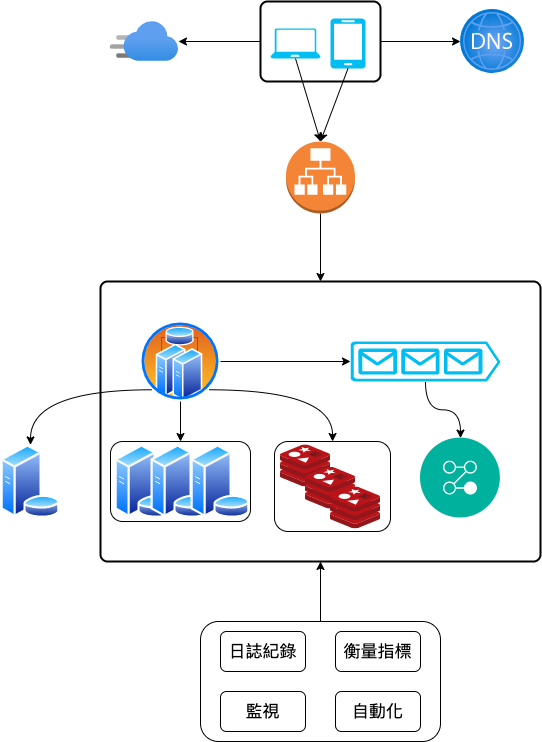

The diagram above was exported from draw.io. Its source (the exported page's mxGraphModel, read from the mxfile embedded in the PNG):
<mxGraphModel dx="1009" dy="666" grid="1" gridSize="10" guides="1" tooltips="1" connect="1" arrows="1" fold="1" page="1" pageScale="1" pageWidth="827" pageHeight="1169" math="0" shadow="0">
  <root>
    <mxCell id="0" />
    <mxCell id="1" parent="0" />
    <mxCell id="g9gYidOIiPqznqBxDtvG-24" value="" style="rounded=1;whiteSpace=wrap;html=1;absoluteArcSize=1;arcSize=14;strokeWidth=2;" vertex="1" parent="1">
      <mxGeometry x="220" y="360" width="440" height="280" as="geometry" />
    </mxCell>
    <mxCell id="g9gYidOIiPqznqBxDtvG-1" value="" style="aspect=fixed;html=1;points=[];align=center;image;fontSize=12;image=img/lib/azure2/networking/DNS_Zones.svg;" vertex="1" parent="1">
      <mxGeometry x="580" y="88" width="64" height="64" as="geometry" />
    </mxCell>
    <mxCell id="g9gYidOIiPqznqBxDtvG-2" value="" style="rounded=1;whiteSpace=wrap;html=1;absoluteArcSize=1;arcSize=14;strokeWidth=2;" vertex="1" parent="1">
      <mxGeometry x="380" y="80" width="120" height="80" as="geometry" />
    </mxCell>
    <mxCell id="g9gYidOIiPqznqBxDtvG-3" value="" style="verticalLabelPosition=bottom;html=1;verticalAlign=top;align=center;strokeColor=none;fillColor=#00BEF2;shape=mxgraph.azure.mobile;pointerEvents=1;" vertex="1" parent="1">
      <mxGeometry x="450" y="97" width="35" height="50" as="geometry" />
    </mxCell>
    <mxCell id="g9gYidOIiPqznqBxDtvG-4" value="" style="verticalLabelPosition=bottom;html=1;verticalAlign=top;align=center;strokeColor=none;fillColor=#00BEF2;shape=mxgraph.azure.laptop;pointerEvents=1;" vertex="1" parent="1">
      <mxGeometry x="390" y="107" width="50" height="30" as="geometry" />
    </mxCell>
    <mxCell id="g9gYidOIiPqznqBxDtvG-5" value="" style="aspect=fixed;html=1;points=[];align=center;image;fontSize=12;image=img/lib/azure2/app_services/CDN_Profiles.svg;" vertex="1" parent="1">
      <mxGeometry x="230" y="100" width="68" height="40" as="geometry" />
    </mxCell>
    <mxCell id="g9gYidOIiPqznqBxDtvG-28" style="edgeStyle=orthogonalEdgeStyle;rounded=0;orthogonalLoop=1;jettySize=auto;html=1;entryX=0.5;entryY=0;entryDx=0;entryDy=0;" edge="1" parent="1" source="g9gYidOIiPqznqBxDtvG-18" target="g9gYidOIiPqznqBxDtvG-24">
      <mxGeometry relative="1" as="geometry" />
    </mxCell>
    <mxCell id="g9gYidOIiPqznqBxDtvG-18" value="" style="outlineConnect=0;dashed=0;verticalLabelPosition=bottom;verticalAlign=top;align=center;html=1;shape=mxgraph.aws3.application_load_balancer;fillColor=#F58536;gradientColor=none;" vertex="1" parent="1">
      <mxGeometry x="405.5" y="220" width="69" height="72" as="geometry" />
    </mxCell>
    <mxCell id="g9gYidOIiPqznqBxDtvG-20" value="" style="endArrow=classic;html=1;rounded=0;exitX=0;exitY=0.5;exitDx=0;exitDy=0;" edge="1" parent="1" source="g9gYidOIiPqznqBxDtvG-2" target="g9gYidOIiPqznqBxDtvG-5">
      <mxGeometry width="50" height="50" relative="1" as="geometry">
        <mxPoint x="320" y="270" as="sourcePoint" />
        <mxPoint x="370" y="220" as="targetPoint" />
      </mxGeometry>
    </mxCell>
    <mxCell id="g9gYidOIiPqznqBxDtvG-21" value="" style="endArrow=classic;html=1;rounded=0;exitX=1;exitY=0.5;exitDx=0;exitDy=0;" edge="1" parent="1" source="g9gYidOIiPqznqBxDtvG-2" target="g9gYidOIiPqznqBxDtvG-1">
      <mxGeometry width="50" height="50" relative="1" as="geometry">
        <mxPoint x="310" y="260" as="sourcePoint" />
        <mxPoint x="360" y="210" as="targetPoint" />
      </mxGeometry>
    </mxCell>
    <mxCell id="g9gYidOIiPqznqBxDtvG-22" value="" style="endArrow=classic;html=1;rounded=0;exitX=0.5;exitY=1;exitDx=0;exitDy=0;exitPerimeter=0;entryX=0.5;entryY=0;entryDx=0;entryDy=0;entryPerimeter=0;" edge="1" parent="1" source="g9gYidOIiPqznqBxDtvG-4" target="g9gYidOIiPqznqBxDtvG-18">
      <mxGeometry width="50" height="50" relative="1" as="geometry">
        <mxPoint x="310" y="260" as="sourcePoint" />
        <mxPoint x="360" y="210" as="targetPoint" />
      </mxGeometry>
    </mxCell>
    <mxCell id="g9gYidOIiPqznqBxDtvG-23" value="" style="endArrow=classic;html=1;rounded=0;exitX=0.5;exitY=1;exitDx=0;exitDy=0;exitPerimeter=0;entryX=0.5;entryY=0;entryDx=0;entryDy=0;entryPerimeter=0;" edge="1" parent="1" source="g9gYidOIiPqznqBxDtvG-3" target="g9gYidOIiPqznqBxDtvG-18">
      <mxGeometry width="50" height="50" relative="1" as="geometry">
        <mxPoint x="550" y="280" as="sourcePoint" />
        <mxPoint x="600" y="230" as="targetPoint" />
      </mxGeometry>
    </mxCell>
    <mxCell id="g9gYidOIiPqznqBxDtvG-31" style="edgeStyle=orthogonalEdgeStyle;rounded=0;orthogonalLoop=1;jettySize=auto;html=1;entryX=0;entryY=0.5;entryDx=0;entryDy=0;entryPerimeter=0;" edge="1" parent="1" source="g9gYidOIiPqznqBxDtvG-26" target="g9gYidOIiPqznqBxDtvG-27">
      <mxGeometry relative="1" as="geometry" />
    </mxCell>
    <mxCell id="g9gYidOIiPqznqBxDtvG-41" style="edgeStyle=orthogonalEdgeStyle;curved=1;orthogonalLoop=1;jettySize=auto;html=1;entryX=0.5;entryY=0;entryDx=0;entryDy=0;strokeColor=default;" edge="1" parent="1" source="g9gYidOIiPqznqBxDtvG-26" target="g9gYidOIiPqznqBxDtvG-40">
      <mxGeometry relative="1" as="geometry" />
    </mxCell>
    <mxCell id="g9gYidOIiPqznqBxDtvG-51" style="edgeStyle=orthogonalEdgeStyle;orthogonalLoop=1;jettySize=auto;html=1;exitX=1;exitY=1;exitDx=0;exitDy=0;strokeColor=default;curved=1;" edge="1" parent="1" source="g9gYidOIiPqznqBxDtvG-26" target="g9gYidOIiPqznqBxDtvG-50">
      <mxGeometry relative="1" as="geometry" />
    </mxCell>
    <mxCell id="g9gYidOIiPqznqBxDtvG-57" style="edgeStyle=orthogonalEdgeStyle;curved=1;orthogonalLoop=1;jettySize=auto;html=1;exitX=0;exitY=1;exitDx=0;exitDy=0;entryX=0.5;entryY=0;entryDx=0;entryDy=0;strokeColor=default;" edge="1" parent="1" source="g9gYidOIiPqznqBxDtvG-26" target="g9gYidOIiPqznqBxDtvG-54">
      <mxGeometry relative="1" as="geometry" />
    </mxCell>
    <mxCell id="g9gYidOIiPqznqBxDtvG-26" value="" style="aspect=fixed;perimeter=ellipsePerimeter;html=1;align=center;shadow=0;dashed=0;spacingTop=3;image;image=img/lib/active_directory/cluster_server.svg;" vertex="1" parent="1">
      <mxGeometry x="260" y="400" width="80" height="80" as="geometry" />
    </mxCell>
    <mxCell id="g9gYidOIiPqznqBxDtvG-36" style="edgeStyle=orthogonalEdgeStyle;orthogonalLoop=1;jettySize=auto;html=1;exitX=0.5;exitY=1;exitDx=0;exitDy=0;exitPerimeter=0;strokeColor=default;curved=1;" edge="1" parent="1" source="g9gYidOIiPqznqBxDtvG-27" target="g9gYidOIiPqznqBxDtvG-32">
      <mxGeometry relative="1" as="geometry" />
    </mxCell>
    <mxCell id="g9gYidOIiPqznqBxDtvG-27" value="" style="verticalLabelPosition=bottom;html=1;verticalAlign=top;align=center;strokeColor=none;fillColor=#00BEF2;shape=mxgraph.azure.queue_generic;pointerEvents=1;" vertex="1" parent="1">
      <mxGeometry x="470" y="420" width="150" height="40" as="geometry" />
    </mxCell>
    <mxCell id="g9gYidOIiPqznqBxDtvG-32" value="" style="aspect=fixed;perimeter=ellipsePerimeter;html=1;align=center;shadow=0;dashed=0;fontColor=#4277BB;labelBackgroundColor=#ffffff;fontSize=12;spacingTop=3;image;image=img/lib/ibm/management/process_management.svg;" vertex="1" parent="1">
      <mxGeometry x="540" y="516.59" width="80" height="80" as="geometry" />
    </mxCell>
    <mxCell id="g9gYidOIiPqznqBxDtvG-40" value="" style="rounded=1;whiteSpace=wrap;html=1;" vertex="1" parent="1">
      <mxGeometry x="230" y="520.01" width="140" height="80" as="geometry" />
    </mxCell>
    <mxCell id="g9gYidOIiPqznqBxDtvG-37" value="" style="aspect=fixed;perimeter=ellipsePerimeter;html=1;align=center;shadow=0;dashed=0;spacingTop=3;image;image=img/lib/active_directory/database_server.svg;" vertex="1" parent="1">
      <mxGeometry x="234" y="523.42" width="60" height="73.17" as="geometry" />
    </mxCell>
    <mxCell id="g9gYidOIiPqznqBxDtvG-38" value="" style="aspect=fixed;perimeter=ellipsePerimeter;html=1;align=center;shadow=0;dashed=0;spacingTop=3;image;image=img/lib/active_directory/database_server.svg;" vertex="1" parent="1">
      <mxGeometry x="270" y="523.42" width="60" height="73.17" as="geometry" />
    </mxCell>
    <mxCell id="g9gYidOIiPqznqBxDtvG-39" value="" style="aspect=fixed;perimeter=ellipsePerimeter;html=1;align=center;shadow=0;dashed=0;spacingTop=3;image;image=img/lib/active_directory/database_server.svg;" vertex="1" parent="1">
      <mxGeometry x="310" y="523.42" width="60" height="73.17" as="geometry" />
    </mxCell>
    <mxCell id="g9gYidOIiPqznqBxDtvG-50" value="" style="rounded=1;whiteSpace=wrap;html=1;" vertex="1" parent="1">
      <mxGeometry x="394" y="520" width="116" height="90" as="geometry" />
    </mxCell>
    <mxCell id="g9gYidOIiPqznqBxDtvG-45" value="" style="sketch=0;aspect=fixed;html=1;points=[];align=center;image;fontSize=12;image=img/lib/mscae/Cache_Redis_Product.svg;" vertex="1" parent="1">
      <mxGeometry x="400" y="523.4200000000001" width="50" height="42" as="geometry" />
    </mxCell>
    <mxCell id="g9gYidOIiPqznqBxDtvG-48" value="" style="sketch=0;aspect=fixed;html=1;points=[];align=center;image;fontSize=12;image=img/lib/mscae/Cache_Redis_Product.svg;" vertex="1" parent="1">
      <mxGeometry x="425" y="545.59" width="50" height="42" as="geometry" />
    </mxCell>
    <mxCell id="g9gYidOIiPqznqBxDtvG-49" value="" style="sketch=0;aspect=fixed;html=1;points=[];align=center;image;fontSize=12;image=img/lib/mscae/Cache_Redis_Product.svg;" vertex="1" parent="1">
      <mxGeometry x="450" y="565.4200000000001" width="50" height="42" as="geometry" />
    </mxCell>
    <mxCell id="g9gYidOIiPqznqBxDtvG-54" value="" style="aspect=fixed;perimeter=ellipsePerimeter;html=1;align=center;shadow=0;dashed=0;spacingTop=3;image;image=img/lib/active_directory/database_server.svg;" vertex="1" parent="1">
      <mxGeometry x="120" y="523.42" width="60" height="73.17" as="geometry" />
    </mxCell>
    <mxCell id="g9gYidOIiPqznqBxDtvG-63" style="edgeStyle=orthogonalEdgeStyle;curved=1;orthogonalLoop=1;jettySize=auto;html=1;entryX=0.5;entryY=1;entryDx=0;entryDy=0;strokeColor=default;fontSize=17;" edge="1" parent="1" source="g9gYidOIiPqznqBxDtvG-62" target="g9gYidOIiPqznqBxDtvG-24">
      <mxGeometry relative="1" as="geometry" />
    </mxCell>
    <mxCell id="g9gYidOIiPqznqBxDtvG-62" value="" style="rounded=1;whiteSpace=wrap;html=1;fontSize=17;" vertex="1" parent="1">
      <mxGeometry x="320" y="700" width="240" height="120" as="geometry" />
    </mxCell>
    <mxCell id="g9gYidOIiPqznqBxDtvG-58" value="&lt;font style=&quot;font-size: 17px;&quot;&gt;日誌紀錄&lt;/font&gt;" style="rounded=1;whiteSpace=wrap;html=1;" vertex="1" parent="1">
      <mxGeometry x="340" y="710" width="85" height="40" as="geometry" />
    </mxCell>
    <mxCell id="g9gYidOIiPqznqBxDtvG-59" value="&lt;font style=&quot;font-size: 17px;&quot;&gt;衡量指標&lt;/font&gt;" style="rounded=1;whiteSpace=wrap;html=1;" vertex="1" parent="1">
      <mxGeometry x="455" y="710" width="85" height="40" as="geometry" />
    </mxCell>
    <mxCell id="g9gYidOIiPqznqBxDtvG-60" value="&lt;font style=&quot;font-size: 17px;&quot;&gt;監視&lt;/font&gt;" style="rounded=1;whiteSpace=wrap;html=1;" vertex="1" parent="1">
      <mxGeometry x="340" y="770" width="85" height="40" as="geometry" />
    </mxCell>
    <mxCell id="g9gYidOIiPqznqBxDtvG-61" value="&lt;span style=&quot;font-size: 17px;&quot;&gt;自動化&lt;/span&gt;" style="rounded=1;whiteSpace=wrap;html=1;" vertex="1" parent="1">
      <mxGeometry x="455" y="770" width="85" height="40" as="geometry" />
    </mxCell>
  </root>
</mxGraphModel>